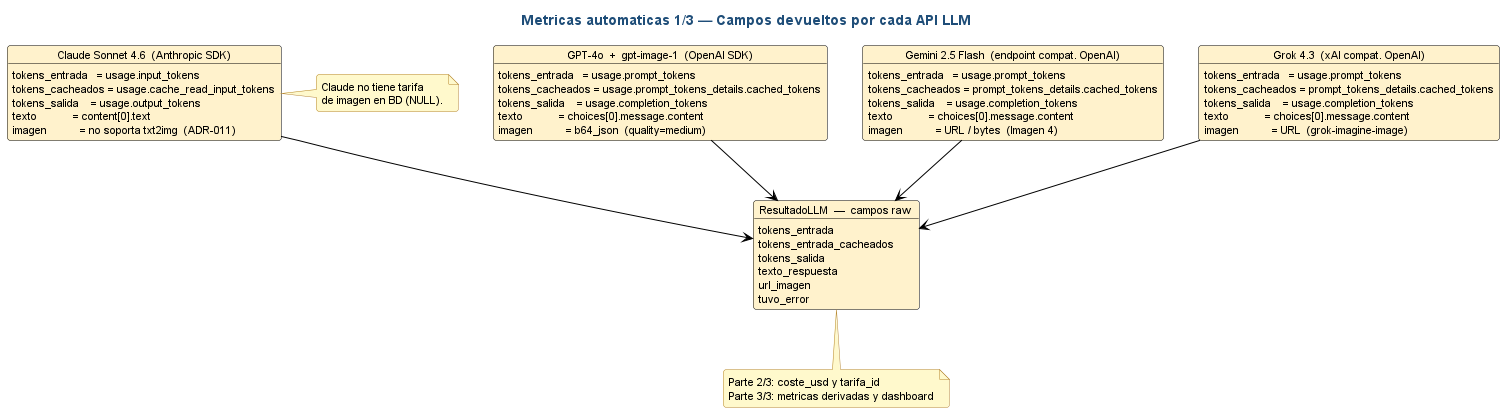

The diagram above was rendered by PlantUML. Its source (embedded in the PNG):
@startuml met_metricas_dashboard_p1

' ============================================================
' Estilo claro estandar — fondo blanco, fuente y lineas negras,
' rellenos pastel suaves. NO MODO OSCURO.
' ============================================================
skinparam backgroundColor #FFFFFF
skinparam defaultFontColor #000000
skinparam defaultFontName "Helvetica"
skinparam defaultFontSize 11
skinparam shadowing false
skinparam roundCorner 6
skinparam ArrowColor #000000
skinparam ArrowFontColor #000000
skinparam noteBackgroundColor #FFF9CC
skinparam noteBorderColor #B5852E
skinparam noteFontColor #000000
skinparam titleFontColor #1F4E79
skinparam titleFontSize 14
skinparam titleFontStyle bold
skinparam object {
  BackgroundColor #FFF2CC
  BorderColor #000000
  FontColor #000000
  AttributeFontColor #000000
}
skinparam class {
  BackgroundColor #FFF2CC
  BorderColor #000000
  FontColor #000000
}

' ============================================================
' Diagrama: Metricas dashboard — Parte 1/3
' Ruta: docs/diagramas/plantuml/met_metricas_dashboard_p1.puml
' Cubre: campos devueltos por cada API LLM y su mapeo
'         a los campos raw de ResultadoLLM.
' ============================================================

title Metricas automaticas 1/3 — Campos devueltos por cada API LLM

object "Claude Sonnet 4.6  (Anthropic SDK)" as CLAUDE {
  tokens_entrada   = usage.input_tokens
  tokens_cacheados = usage.cache_read_input_tokens
  tokens_salida    = usage.output_tokens
  texto            = content[0].text
  imagen           = no soporta txt2img  (ADR-011)
}

object "GPT-4o  +  gpt-image-1  (OpenAI SDK)" as GPT {
  tokens_entrada   = usage.prompt_tokens
  tokens_cacheados = usage.prompt_tokens_details.cached_tokens
  tokens_salida    = usage.completion_tokens
  texto            = choices[0].message.content
  imagen           = b64_json  (quality=medium)
}

object "Gemini 2.5 Flash  (endpoint compat. OpenAI)" as GEM {
  tokens_entrada   = usage.prompt_tokens
  tokens_cacheados = prompt_tokens_details.cached_tokens
  tokens_salida    = usage.completion_tokens
  texto            = choices[0].message.content
  imagen           = URL / bytes  (Imagen 4)
}

object "Grok 4.3  (xAI compat. OpenAI)" as GROK {
  tokens_entrada   = usage.prompt_tokens
  tokens_cacheados = prompt_tokens_details.cached_tokens
  tokens_salida    = usage.completion_tokens
  texto            = choices[0].message.content
  imagen           = URL  (grok-imagine-image)
}

object "ResultadoLLM  —  campos raw" as RES {
  tokens_entrada
  tokens_entrada_cacheados
  tokens_salida
  texto_respuesta
  url_imagen
  tuvo_error
}

CLAUDE --> RES
GPT    --> RES
GEM    --> RES
GROK   --> RES

note right of CLAUDE
  Claude no tiene tarifa
  de imagen en BD (NULL).
end note

note bottom of RES
  Parte 2/3: coste_usd y tarifa_id
  Parte 3/3: metricas derivadas y dashboard
end note

@enduml